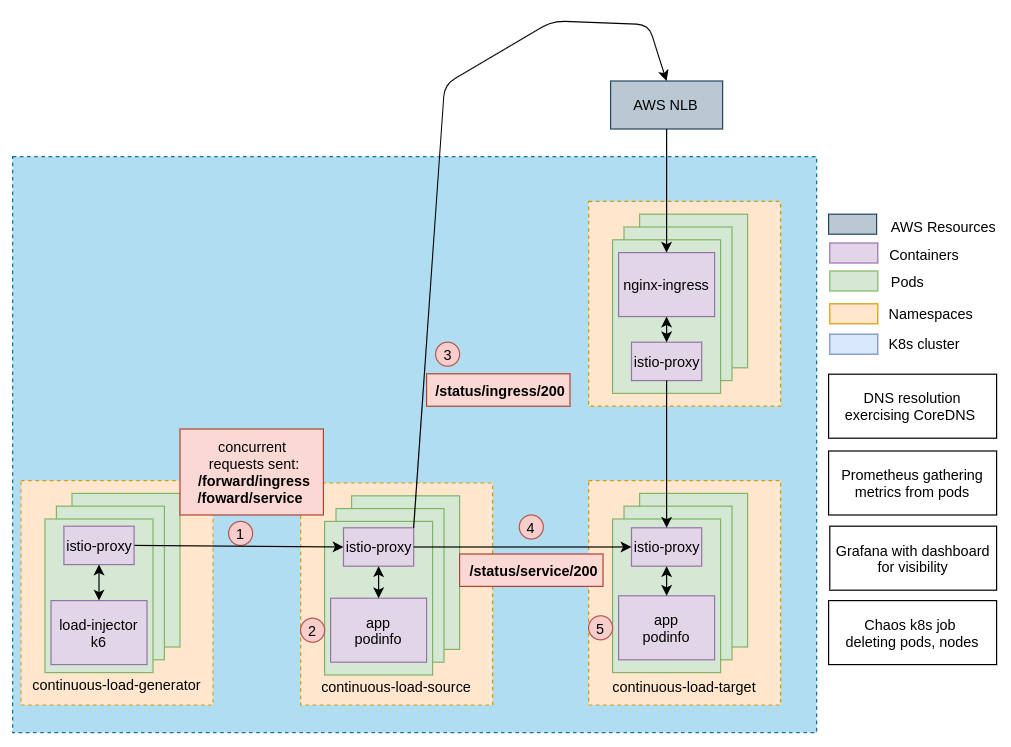

The diagram above was exported from draw.io. Its source (the exported page's mxGraphModel, read from the mxfile embedded in the PNG):
<mxGraphModel dx="1052" dy="938" grid="1" gridSize="10" guides="1" tooltips="1" connect="1" arrows="1" fold="1" page="1" pageScale="1" pageWidth="827" pageHeight="1169" math="0" shadow="0">
  <root>
    <mxCell id="0" />
    <mxCell id="1" parent="0" />
    <mxCell id="VfkWpqPzfsUYSONe7Zsc-60" value="" style="rounded=0;whiteSpace=wrap;html=1;dashed=1;fillColor=#b1ddf0;strokeColor=#10739e;" parent="1" vertex="1">
      <mxGeometry x="230" y="353" width="670" height="480" as="geometry" />
    </mxCell>
    <mxCell id="NbED8O-EXkCG-GMgTJVS-2" value="1" style="ellipse;whiteSpace=wrap;html=1;fillColor=#f8cecc;strokeColor=#b85450;" parent="1" vertex="1">
      <mxGeometry x="410" y="657" width="20" height="20" as="geometry" />
    </mxCell>
    <mxCell id="yGQfPj0TCfGWMMEzySs8-6" value="AWS NLB" style="rounded=0;whiteSpace=wrap;html=1;fillColor=#bac8d3;strokeColor=#23445d;" parent="1" vertex="1">
      <mxGeometry x="728.32" y="290" width="93.37" height="40" as="geometry" />
    </mxCell>
    <mxCell id="OQmsBTF5KHFm-5AoGo3_-14" value="Chaos k8s job&amp;nbsp;&lt;br&gt;deleting pods, nodes" style="rounded=0;whiteSpace=wrap;html=1;" parent="1" vertex="1">
      <mxGeometry x="910" y="723" width="140" height="53.33" as="geometry" />
    </mxCell>
    <mxCell id="OQmsBTF5KHFm-5AoGo3_-15" value="Prometheus gathering metrics from pods" style="rounded=0;whiteSpace=wrap;html=1;" parent="1" vertex="1">
      <mxGeometry x="910" y="598.33" width="140" height="53.33" as="geometry" />
    </mxCell>
    <mxCell id="OQmsBTF5KHFm-5AoGo3_-17" value="Grafana with dashboard for visibility" style="rounded=0;whiteSpace=wrap;html=1;" parent="1" vertex="1">
      <mxGeometry x="911" y="661" width="139" height="53.33" as="geometry" />
    </mxCell>
    <mxCell id="OQmsBTF5KHFm-5AoGo3_-19" value="DNS resolution exercising CoreDNS&amp;nbsp;" style="rounded=0;whiteSpace=wrap;html=1;" parent="1" vertex="1">
      <mxGeometry x="910" y="534.34" width="140" height="53.33" as="geometry" />
    </mxCell>
    <mxCell id="VfkWpqPzfsUYSONe7Zsc-13" value="" style="rounded=0;whiteSpace=wrap;html=1;dashed=1;fillColor=#ffe6cc;strokeColor=#d79b00;" parent="1" vertex="1">
      <mxGeometry x="470" y="625" width="160" height="185" as="geometry" />
    </mxCell>
    <mxCell id="VfkWpqPzfsUYSONe7Zsc-14" value="" style="rounded=0;whiteSpace=wrap;html=1;fillColor=#d5e8d4;strokeColor=#82b366;" parent="1" vertex="1">
      <mxGeometry x="512.5" y="635.6666666666666" width="90" height="128" as="geometry" />
    </mxCell>
    <mxCell id="VfkWpqPzfsUYSONe7Zsc-15" value="" style="rounded=0;whiteSpace=wrap;html=1;fillColor=#d5e8d4;strokeColor=#82b366;" parent="1" vertex="1">
      <mxGeometry x="499.5" y="646.3333333333334" width="90" height="128" as="geometry" />
    </mxCell>
    <mxCell id="VfkWpqPzfsUYSONe7Zsc-16" value="" style="rounded=0;whiteSpace=wrap;html=1;fillColor=#d5e8d4;strokeColor=#82b366;" parent="1" vertex="1">
      <mxGeometry x="490" y="657" width="90" height="128" as="geometry" />
    </mxCell>
    <mxCell id="VfkWpqPzfsUYSONe7Zsc-17" value="istio-proxy" style="rounded=0;whiteSpace=wrap;html=1;fillColor=#e1d5e7;strokeColor=#9673a6;" parent="1" vertex="1">
      <mxGeometry x="505.75" y="662.33" width="58.5" height="32" as="geometry" />
    </mxCell>
    <mxCell id="VfkWpqPzfsUYSONe7Zsc-18" value="app&lt;br&gt;podinfo" style="rounded=0;whiteSpace=wrap;html=1;fillColor=#e1d5e7;strokeColor=#9673a6;" parent="1" vertex="1">
      <mxGeometry x="495" y="721" width="80" height="53.333333333333336" as="geometry" />
    </mxCell>
    <mxCell id="VfkWpqPzfsUYSONe7Zsc-31" value="" style="rounded=0;whiteSpace=wrap;html=1;dashed=1;fillColor=#ffe6cc;strokeColor=#d79b00;" parent="1" vertex="1">
      <mxGeometry x="237" y="623" width="160" height="187" as="geometry" />
    </mxCell>
    <mxCell id="VfkWpqPzfsUYSONe7Zsc-32" value="" style="rounded=0;whiteSpace=wrap;html=1;fillColor=#d5e8d4;strokeColor=#82b366;" parent="1" vertex="1">
      <mxGeometry x="279.5" y="633.6666666666666" width="90" height="128" as="geometry" />
    </mxCell>
    <mxCell id="VfkWpqPzfsUYSONe7Zsc-33" value="" style="rounded=0;whiteSpace=wrap;html=1;fillColor=#d5e8d4;strokeColor=#82b366;" parent="1" vertex="1">
      <mxGeometry x="266.5" y="644.3333333333334" width="90" height="128" as="geometry" />
    </mxCell>
    <mxCell id="VfkWpqPzfsUYSONe7Zsc-34" value="" style="rounded=0;whiteSpace=wrap;html=1;fillColor=#d5e8d4;strokeColor=#82b366;" parent="1" vertex="1">
      <mxGeometry x="257" y="655" width="90" height="128" as="geometry" />
    </mxCell>
    <mxCell id="VfkWpqPzfsUYSONe7Zsc-36" value="load-injector&lt;br&gt;k6" style="rounded=0;whiteSpace=wrap;html=1;fillColor=#e1d5e7;strokeColor=#9673a6;" parent="1" vertex="1">
      <mxGeometry x="262" y="723" width="80" height="53.333333333333336" as="geometry" />
    </mxCell>
    <mxCell id="VfkWpqPzfsUYSONe7Zsc-19" value="" style="rounded=0;whiteSpace=wrap;html=1;dashed=1;fillColor=#ffe6cc;strokeColor=#d79b00;" parent="1" vertex="1">
      <mxGeometry x="710" y="623" width="160" height="187" as="geometry" />
    </mxCell>
    <mxCell id="VfkWpqPzfsUYSONe7Zsc-20" value="" style="rounded=0;whiteSpace=wrap;html=1;fillColor=#d5e8d4;strokeColor=#82b366;" parent="1" vertex="1">
      <mxGeometry x="752.5" y="633.6666666666666" width="90" height="128" as="geometry" />
    </mxCell>
    <mxCell id="VfkWpqPzfsUYSONe7Zsc-21" value="" style="rounded=0;whiteSpace=wrap;html=1;fillColor=#d5e8d4;strokeColor=#82b366;" parent="1" vertex="1">
      <mxGeometry x="739.5" y="644.3333333333334" width="90" height="128" as="geometry" />
    </mxCell>
    <mxCell id="VfkWpqPzfsUYSONe7Zsc-22" value="" style="rounded=0;whiteSpace=wrap;html=1;fillColor=#d5e8d4;strokeColor=#82b366;" parent="1" vertex="1">
      <mxGeometry x="730" y="655" width="90" height="128" as="geometry" />
    </mxCell>
    <mxCell id="VfkWpqPzfsUYSONe7Zsc-24" value="app&lt;br&gt;podinfo" style="rounded=0;whiteSpace=wrap;html=1;fillColor=#e1d5e7;strokeColor=#9673a6;" parent="1" vertex="1">
      <mxGeometry x="735" y="719" width="80" height="53.333333333333336" as="geometry" />
    </mxCell>
    <mxCell id="VfkWpqPzfsUYSONe7Zsc-25" value="" style="rounded=0;whiteSpace=wrap;html=1;dashed=1;fillColor=#ffe6cc;strokeColor=#d79b00;" parent="1" vertex="1">
      <mxGeometry x="710" y="390.33" width="160" height="170.66666666666666" as="geometry" />
    </mxCell>
    <mxCell id="VfkWpqPzfsUYSONe7Zsc-26" value="" style="rounded=0;whiteSpace=wrap;html=1;fillColor=#d5e8d4;strokeColor=#82b366;" parent="1" vertex="1">
      <mxGeometry x="752.5" y="400.9966666666666" width="90" height="128" as="geometry" />
    </mxCell>
    <mxCell id="VfkWpqPzfsUYSONe7Zsc-27" value="" style="rounded=0;whiteSpace=wrap;html=1;fillColor=#d5e8d4;strokeColor=#82b366;" parent="1" vertex="1">
      <mxGeometry x="739.5" y="411.66333333333336" width="90" height="128" as="geometry" />
    </mxCell>
    <mxCell id="VfkWpqPzfsUYSONe7Zsc-28" value="" style="rounded=0;whiteSpace=wrap;html=1;fillColor=#d5e8d4;strokeColor=#82b366;" parent="1" vertex="1">
      <mxGeometry x="730" y="422.33" width="90" height="128" as="geometry" />
    </mxCell>
    <mxCell id="VfkWpqPzfsUYSONe7Zsc-37" value="nginx-ingress" style="rounded=0;whiteSpace=wrap;html=1;fillColor=#e1d5e7;strokeColor=#9673a6;" parent="1" vertex="1">
      <mxGeometry x="735" y="433.0000000000001" width="80" height="53.333333333333336" as="geometry" />
    </mxCell>
    <mxCell id="VfkWpqPzfsUYSONe7Zsc-38" value="istio-proxy" style="rounded=0;whiteSpace=wrap;html=1;fillColor=#e1d5e7;strokeColor=#9673a6;" parent="1" vertex="1">
      <mxGeometry x="745.75" y="507.6600000000001" width="58.5" height="32" as="geometry" />
    </mxCell>
    <mxCell id="VfkWpqPzfsUYSONe7Zsc-39" value="istio-proxy" style="rounded=0;whiteSpace=wrap;html=1;fillColor=#e1d5e7;strokeColor=#9673a6;" parent="1" vertex="1">
      <mxGeometry x="745.75" y="662.33" width="58.5" height="32" as="geometry" />
    </mxCell>
    <mxCell id="VfkWpqPzfsUYSONe7Zsc-40" value="" style="endArrow=classic;html=1;exitX=1;exitY=0.5;exitDx=0;exitDy=0;entryX=0;entryY=0.5;entryDx=0;entryDy=0;" parent="1" source="KBSZ5kFE3a4JYLdrgpoI-7" target="VfkWpqPzfsUYSONe7Zsc-17" edge="1">
      <mxGeometry width="50" height="50" relative="1" as="geometry">
        <mxPoint x="440" y="563" as="sourcePoint" />
        <mxPoint x="490" y="513" as="targetPoint" />
      </mxGeometry>
    </mxCell>
    <mxCell id="VfkWpqPzfsUYSONe7Zsc-42" value="" style="endArrow=classic;startArrow=classic;html=1;entryX=0.5;entryY=1;entryDx=0;entryDy=0;exitX=0.5;exitY=0;exitDx=0;exitDy=0;" parent="1" source="VfkWpqPzfsUYSONe7Zsc-24" target="VfkWpqPzfsUYSONe7Zsc-39" edge="1">
      <mxGeometry width="50" height="50" relative="1" as="geometry">
        <mxPoint x="930" y="703" as="sourcePoint" />
        <mxPoint x="980" y="653" as="targetPoint" />
      </mxGeometry>
    </mxCell>
    <mxCell id="VfkWpqPzfsUYSONe7Zsc-46" value="" style="endArrow=classic;startArrow=classic;html=1;exitX=0.5;exitY=0;exitDx=0;exitDy=0;entryX=0.5;entryY=1;entryDx=0;entryDy=0;" parent="1" source="VfkWpqPzfsUYSONe7Zsc-38" target="VfkWpqPzfsUYSONe7Zsc-37" edge="1">
      <mxGeometry width="50" height="50" relative="1" as="geometry">
        <mxPoint x="520" y="503" as="sourcePoint" />
        <mxPoint x="740" y="493" as="targetPoint" />
      </mxGeometry>
    </mxCell>
    <mxCell id="VfkWpqPzfsUYSONe7Zsc-47" value="" style="endArrow=classic;startArrow=classic;html=1;entryX=0.5;entryY=1;entryDx=0;entryDy=0;exitX=0.5;exitY=0;exitDx=0;exitDy=0;" parent="1" source="VfkWpqPzfsUYSONe7Zsc-18" target="VfkWpqPzfsUYSONe7Zsc-17" edge="1">
      <mxGeometry width="50" height="50" relative="1" as="geometry">
        <mxPoint x="470" y="553" as="sourcePoint" />
        <mxPoint x="520" y="503" as="targetPoint" />
      </mxGeometry>
    </mxCell>
    <mxCell id="VfkWpqPzfsUYSONe7Zsc-48" value="" style="endArrow=classic;html=1;exitX=1;exitY=0;exitDx=0;exitDy=0;entryX=0.5;entryY=0;entryDx=0;entryDy=0;" parent="1" source="VfkWpqPzfsUYSONe7Zsc-17" target="yGQfPj0TCfGWMMEzySs8-6" edge="1">
      <mxGeometry width="50" height="50" relative="1" as="geometry">
        <mxPoint x="580" y="583" as="sourcePoint" />
        <mxPoint x="794" y="293" as="targetPoint" />
        <Array as="points">
          <mxPoint x="590" y="293" />
          <mxPoint x="680" y="240" />
          <mxPoint x="760" y="243" />
        </Array>
      </mxGeometry>
    </mxCell>
    <mxCell id="VfkWpqPzfsUYSONe7Zsc-50" value="" style="endArrow=classic;html=1;exitX=1;exitY=0.5;exitDx=0;exitDy=0;entryX=0;entryY=0.5;entryDx=0;entryDy=0;" parent="1" source="VfkWpqPzfsUYSONe7Zsc-17" target="VfkWpqPzfsUYSONe7Zsc-39" edge="1">
      <mxGeometry width="50" height="50" relative="1" as="geometry">
        <mxPoint x="970" y="633" as="sourcePoint" />
        <mxPoint x="1020" y="583" as="targetPoint" />
      </mxGeometry>
    </mxCell>
    <mxCell id="VfkWpqPzfsUYSONe7Zsc-51" value="" style="endArrow=classic;html=1;exitX=0.5;exitY=1;exitDx=0;exitDy=0;entryX=0.5;entryY=0;entryDx=0;entryDy=0;" parent="1" source="yGQfPj0TCfGWMMEzySs8-6" target="VfkWpqPzfsUYSONe7Zsc-37" edge="1">
      <mxGeometry width="50" height="50" relative="1" as="geometry">
        <mxPoint x="990" y="463" as="sourcePoint" />
        <mxPoint x="1040" y="413" as="targetPoint" />
      </mxGeometry>
    </mxCell>
    <mxCell id="VfkWpqPzfsUYSONe7Zsc-52" value="" style="endArrow=classic;html=1;exitX=0.5;exitY=1;exitDx=0;exitDy=0;entryX=0.5;entryY=0;entryDx=0;entryDy=0;" parent="1" source="VfkWpqPzfsUYSONe7Zsc-38" target="VfkWpqPzfsUYSONe7Zsc-39" edge="1">
      <mxGeometry width="50" height="50" relative="1" as="geometry">
        <mxPoint x="940" y="543" as="sourcePoint" />
        <mxPoint x="990" y="493" as="targetPoint" />
      </mxGeometry>
    </mxCell>
    <mxCell id="VfkWpqPzfsUYSONe7Zsc-53" value="2" style="ellipse;whiteSpace=wrap;html=1;fillColor=#f8cecc;strokeColor=#b85450;" parent="1" vertex="1">
      <mxGeometry x="470" y="737.67" width="20" height="20" as="geometry" />
    </mxCell>
    <mxCell id="VfkWpqPzfsUYSONe7Zsc-55" value="3" style="ellipse;whiteSpace=wrap;html=1;fillColor=#f8cecc;strokeColor=#b85450;" parent="1" vertex="1">
      <mxGeometry x="582.5" y="507.66" width="20" height="20" as="geometry" />
    </mxCell>
    <mxCell id="VfkWpqPzfsUYSONe7Zsc-57" value="4" style="ellipse;whiteSpace=wrap;html=1;fillColor=#f8cecc;strokeColor=#b85450;" parent="1" vertex="1">
      <mxGeometry x="652.2499999999999" y="651.66" width="20" height="20" as="geometry" />
    </mxCell>
    <mxCell id="VfkWpqPzfsUYSONe7Zsc-58" value="5" style="ellipse;whiteSpace=wrap;html=1;fillColor=#f8cecc;strokeColor=#b85450;" parent="1" vertex="1">
      <mxGeometry x="710" y="735.67" width="20" height="20" as="geometry" />
    </mxCell>
    <mxCell id="VfkWpqPzfsUYSONe7Zsc-61" value="" style="rounded=0;whiteSpace=wrap;html=1;fillColor=#bac8d3;strokeColor=#23445d;" parent="1" vertex="1">
      <mxGeometry x="910" y="401" width="40" height="16.67" as="geometry" />
    </mxCell>
    <mxCell id="VfkWpqPzfsUYSONe7Zsc-62" value="AWS Resources" style="text;html=1;strokeColor=none;fillColor=none;align=center;verticalAlign=middle;whiteSpace=wrap;rounded=0;dashed=1;" parent="1" vertex="1">
      <mxGeometry x="961" y="401" width="90" height="20" as="geometry" />
    </mxCell>
    <mxCell id="VfkWpqPzfsUYSONe7Zsc-63" value="" style="rounded=0;whiteSpace=wrap;html=1;fillColor=#e1d5e7;strokeColor=#9673a6;" parent="1" vertex="1">
      <mxGeometry x="911" y="425" width="40" height="16.67" as="geometry" />
    </mxCell>
    <mxCell id="VfkWpqPzfsUYSONe7Zsc-64" value="Containers" style="text;html=1;strokeColor=none;fillColor=none;align=center;verticalAlign=middle;whiteSpace=wrap;rounded=0;dashed=1;" parent="1" vertex="1">
      <mxGeometry x="940" y="424.9999999999999" width="100" height="20" as="geometry" />
    </mxCell>
    <mxCell id="VfkWpqPzfsUYSONe7Zsc-67" value="" style="rounded=0;whiteSpace=wrap;html=1;fillColor=#d5e8d4;strokeColor=#82b366;" parent="1" vertex="1">
      <mxGeometry x="911" y="448.33000000000004" width="40" height="16.67" as="geometry" />
    </mxCell>
    <mxCell id="VfkWpqPzfsUYSONe7Zsc-68" value="Pods" style="text;html=1;strokeColor=none;fillColor=none;align=center;verticalAlign=middle;whiteSpace=wrap;rounded=0;dashed=1;" parent="1" vertex="1">
      <mxGeometry x="951" y="446.66999999999996" width="50" height="20" as="geometry" />
    </mxCell>
    <mxCell id="VfkWpqPzfsUYSONe7Zsc-69" value="" style="rounded=0;whiteSpace=wrap;html=1;fillColor=#ffe6cc;strokeColor=#d79b00;" parent="1" vertex="1">
      <mxGeometry x="911" y="475.6700000000001" width="40" height="16.67" as="geometry" />
    </mxCell>
    <mxCell id="VfkWpqPzfsUYSONe7Zsc-70" value="Namespaces" style="text;html=1;strokeColor=none;fillColor=none;align=center;verticalAlign=middle;whiteSpace=wrap;rounded=0;dashed=1;" parent="1" vertex="1">
      <mxGeometry x="960" y="473.9999999999999" width="71" height="20" as="geometry" />
    </mxCell>
    <mxCell id="VfkWpqPzfsUYSONe7Zsc-71" value="" style="rounded=0;whiteSpace=wrap;html=1;fillColor=#dae8fc;strokeColor=#6c8ebf;" parent="1" vertex="1">
      <mxGeometry x="911" y="501.0000000000001" width="40" height="16.67" as="geometry" />
    </mxCell>
    <mxCell id="VfkWpqPzfsUYSONe7Zsc-72" value="K8s cluster" style="text;html=1;strokeColor=none;fillColor=none;align=center;verticalAlign=middle;whiteSpace=wrap;rounded=0;dashed=1;" parent="1" vertex="1">
      <mxGeometry x="940" y="499.34000000000003" width="100" height="20" as="geometry" />
    </mxCell>
    <mxCell id="KBSZ5kFE3a4JYLdrgpoI-2" value="concurrent&lt;br&gt;&amp;nbsp;requests sent:&lt;br&gt;&lt;b&gt;&amp;nbsp;/forward/ingress&lt;br&gt;/foward/service&amp;nbsp;&lt;/b&gt;" style="rounded=0;whiteSpace=wrap;html=1;fillColor=#fad9d5;strokeColor=#ae4132;" parent="1" vertex="1">
      <mxGeometry x="369.5" y="580" width="119.5" height="71.66" as="geometry" />
    </mxCell>
    <mxCell id="KBSZ5kFE3a4JYLdrgpoI-3" value="&lt;b&gt;&amp;nbsp;/status/ingress/200&lt;br&gt;&lt;/b&gt;" style="rounded=0;whiteSpace=wrap;html=1;fillColor=#fad9d5;strokeColor=#ae4132;" parent="1" vertex="1">
      <mxGeometry x="575" y="534" width="119.5" height="27" as="geometry" />
    </mxCell>
    <mxCell id="KBSZ5kFE3a4JYLdrgpoI-4" value="&lt;b&gt;&amp;nbsp;/status/service/200&lt;br&gt;&lt;/b&gt;" style="rounded=0;whiteSpace=wrap;html=1;fillColor=#fad9d5;strokeColor=#ae4132;" parent="1" vertex="1">
      <mxGeometry x="602.5" y="684.1700000000001" width="119.5" height="27" as="geometry" />
    </mxCell>
    <mxCell id="KBSZ5kFE3a4JYLdrgpoI-7" value="istio-proxy" style="rounded=0;whiteSpace=wrap;html=1;fillColor=#e1d5e7;strokeColor=#9673a6;" parent="1" vertex="1">
      <mxGeometry x="272.75" y="661" width="58.5" height="32" as="geometry" />
    </mxCell>
    <mxCell id="KBSZ5kFE3a4JYLdrgpoI-8" value="" style="endArrow=classic;startArrow=classic;html=1;exitX=0.5;exitY=0;exitDx=0;exitDy=0;entryX=0.5;entryY=1;entryDx=0;entryDy=0;" parent="1" source="VfkWpqPzfsUYSONe7Zsc-36" target="KBSZ5kFE3a4JYLdrgpoI-7" edge="1">
      <mxGeometry width="50" height="50" relative="1" as="geometry">
        <mxPoint x="514" y="731" as="sourcePoint" />
        <mxPoint x="514" y="704.3299999999999" as="targetPoint" />
      </mxGeometry>
    </mxCell>
    <mxCell id="KBSZ5kFE3a4JYLdrgpoI-9" value="continuous-load-generator" style="text;html=1;strokeColor=none;fillColor=none;align=center;verticalAlign=middle;whiteSpace=wrap;rounded=0;" parent="1" vertex="1">
      <mxGeometry x="242" y="783" width="150" height="20" as="geometry" />
    </mxCell>
    <mxCell id="KBSZ5kFE3a4JYLdrgpoI-10" value="continuous-load-source" style="text;html=1;strokeColor=none;fillColor=none;align=center;verticalAlign=middle;whiteSpace=wrap;rounded=0;" parent="1" vertex="1">
      <mxGeometry x="475" y="785" width="150" height="20" as="geometry" />
    </mxCell>
    <mxCell id="KBSZ5kFE3a4JYLdrgpoI-11" value="continuous-load-target" style="text;html=1;strokeColor=none;fillColor=none;align=center;verticalAlign=middle;whiteSpace=wrap;rounded=0;" parent="1" vertex="1">
      <mxGeometry x="715" y="785" width="150" height="20" as="geometry" />
    </mxCell>
  </root>
</mxGraphModel>